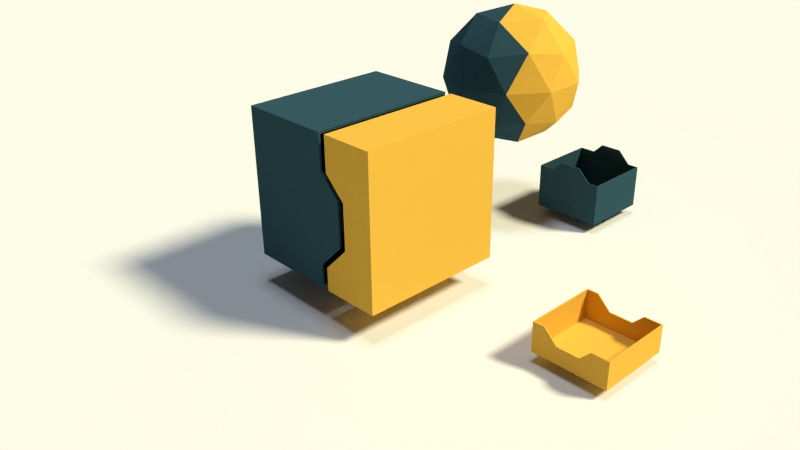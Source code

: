# Source: osgt_exporter_devel_02.blend  (saved by Blender 2.68.0; exported with 4.5.12 LTS)
import bpy
from mathutils import Matrix  # noqa: F401  (used for matrix-valued properties, if any)

bpy.ops.wm.read_factory_settings(use_empty=True)
scene = bpy.context.scene
scene.name = 'Scene'

# ---- collections
col_collection_1 = bpy.data.collections.new('Collection 1'); scene.collection.children.link(col_collection_1)
col_collection_2 = bpy.data.collections.new('Collection 2'); scene.collection.children.link(col_collection_2)
col_collection_2.hide_render = True
col_collection_2.hide_viewport = True

# ---- materials (node trees are filled in below, after node groups)
mat_metal = bpy.data.materials.new('Metal')
mat_metal.alpha_threshold = 0.0
mat_metal.use_transparent_shadow = False
mat_metal.diffuse_color = (0.03121, 0.08181, 0.1107, 1.0)
mat_metal.roughness = 0.5
mat_metal.specular_intensity = 1.0
mat_metal.line_color = (0.0, 0.0, 0.0, 1.0)
mat_wood = bpy.data.materials.new('Wood')
mat_wood.alpha_threshold = 0.0
mat_wood.use_transparent_shadow = False
mat_wood.diffuse_color = (0.8, 0.4641, 0.06617, 1.0)
mat_wood.roughness = 0.5
mat_wood.line_color = (0.0, 0.0, 0.0, 1.0)
mat_maa = bpy.data.materials.new('Maa')
mat_maa.alpha_threshold = 0.0
mat_maa.use_transparent_shadow = False
mat_maa.roughness = 0.5
mat_maa.specular_intensity = 0.0
mat_maa.line_color = (0.0, 0.0, 0.0, 1.0)

# ---- material node trees

# ---- world
world_world = bpy.data.worlds.new('World'); scene.world = world_world
world_world.color = (0.05088, 0.05088, 0.05088)
world_world.use_sun_shadow = False
world_world.sun_shadow_jitter_overblur = 0.0
world_world.cycles.sampling_method = 'MANUAL'
world_world.cycles.sample_map_resolution = 256

# ---- cameras
cam_camera = bpy.data.cameras.new('Camera')
cam_camera.clip_end = 100.0
cam_camera.lens = 35.0
cam_camera.sensor_width = 32.0
cam_camera.sensor_height = 18.0
cam_camera.ortho_scale = 7.314
cam_camera.dof.focus_distance = 0.0
cam_camera.dof.aperture_fstop = 128.0

# ---- lights
light_hemi_001 = bpy.data.lights.new('Hemi.001', 'SUN')
light_hemi_001.color = (1.0, 0.9507, 0.6585)
light_hemi_001.transmission_factor = 0.0
light_hemi_001.cutoff_distance = 20.0
light_hemi_001.angle = 0.1993
light_hemi_001.energy = 4.0
light_hemi_001.shadow_buffer_clip_start = 0.5
light_hemi_001.shadow_soft_size = 0.1
light_hemi_001.shadow_cascade_max_distance = 1000.0
light_hemi_001.cycles.use_multiple_importance_sampling = False
light_hemi = bpy.data.lights.new('Hemi', 'SUN')
light_hemi.color = (0.7596, 0.865, 1.0)
light_hemi.transmission_factor = 0.0
light_hemi.angle = 0.1993
light_hemi.energy = 1.0
light_hemi.shadow_buffer_clip_start = 0.5
light_hemi.shadow_soft_size = 0.1
light_hemi.shadow_cascade_max_distance = 1000.0
light_hemi.cycles.use_multiple_importance_sampling = False
light_lamp = bpy.data.lights.new('Lamp', 'POINT')
light_lamp.transmission_factor = 0.0
light_lamp.cutoff_distance = 30.0
light_lamp.energy = 100.0
light_lamp.shadow_buffer_clip_start = 1.001
light_lamp.shadow_soft_size = 0.1
light_lamp.shadow_maximum_resolution = 0.006
light_lamp.use_absolute_resolution = True
light_lamp.cycles.use_multiple_importance_sampling = False

# ---- meshes
me_icosphere = bpy.data.meshes.new('Icosphere')
me_icosphere.from_pydata([(0.0, 0.0, -1.0), (0.7236, -0.5257, -0.4472), (-0.2764, -0.8506, -0.4472), (-0.8944, 0.0, -0.4472), (-0.2764, 0.8506, -0.4472), (0.7236, 0.5257, -0.4472), (0.2764, -0.8506, 0.4472), (-0.7236, -0.5257, 0.4472), (-0.7236, 0.5257, 0.4472), (0.2764, 0.8506, 0.4472), (0.8944, 0.0, 0.4472), (0.0, 0.0, 1.0), (0.4253, -0.309, -0.8507), (0.2629, -0.809, -0.5257), (-0.1625, -0.5, -0.8507), (0.4253, 0.309, -0.8507), (0.8506, 0.0, -0.5257), (-0.6882, -0.5, -0.5257), (-0.5257, 0.0, -0.8507), (-0.6882, 0.5, -0.5257), (-0.1625, 0.5, -0.8507), (0.2629, 0.809, -0.5257), (0.9511, 0.309, 0.0), (0.9511, -0.309, 0.0), (0.5878, -0.809, 0.0), (0.0, -1.0, 0.0), (-0.5878, -0.809, 0.0), (-0.9511, -0.309, 0.0), (-0.9511, 0.309, 0.0), (-0.5878, 0.809, 0.0), (0.0, 1.0, 0.0), (0.5878, 0.809, 0.0), (0.6882, -0.5, 0.5257), (-0.2629, -0.809, 0.5257), (-0.8506, 0.0, 0.5257), (-0.2629, 0.809, 0.5257), (0.6882, 0.5, 0.5257), (0.5257, 0.0, 0.8507), (0.1625, -0.5, 0.8507), (-0.4253, -0.309, 0.8507), (-0.4253, 0.309, 0.8507), (0.1625, 0.5, 0.8507)], [], [(0, 12, 14), (1, 12, 16), (0, 14, 18), (0, 18, 20), (0, 20, 15), (1, 16, 23), (2, 13, 25), (3, 17, 27), (4, 19, 29), (5, 21, 31), (1, 23, 24), (2, 25, 26), (3, 27, 28), (4, 29, 30), (5, 31, 22), (6, 32, 38), (7, 33, 39), (8, 34, 40), (9, 35, 41), (10, 36, 37), (14, 13, 2), (14, 12, 13), (12, 1, 13), (16, 15, 5), (16, 12, 15), (12, 0, 15), (18, 17, 3), (18, 14, 17), (14, 2, 17), (20, 19, 4), (20, 18, 19), (18, 3, 19), (15, 21, 5), (15, 20, 21), (20, 4, 21), (23, 22, 10), (23, 16, 22), (16, 5, 22), (25, 24, 6), (25, 13, 24), (13, 1, 24), (27, 26, 7), (27, 17, 26), (17, 2, 26), (29, 28, 8), (29, 19, 28), (19, 3, 28), (31, 30, 9), (31, 21, 30), (21, 4, 30), (24, 32, 6), (24, 23, 32), (23, 10, 32), (26, 33, 7), (26, 25, 33), (25, 6, 33), (28, 34, 8), (28, 27, 34), (27, 7, 34), (30, 35, 9), (30, 29, 35), (29, 8, 35), (22, 36, 10), (22, 31, 36), (31, 9, 36), (38, 37, 11), (38, 32, 37), (32, 10, 37), (39, 38, 11), (39, 33, 38), (33, 6, 38), (40, 39, 11), (40, 34, 39), (34, 7, 39), (41, 40, 11), (41, 35, 40), (35, 8, 40), (37, 41, 11), (37, 36, 41), (36, 9, 41)])
me_icosphere.polygons.foreach_set('material_index', [0, 1, 0, 0, 1, 1, 0, 0, 0, 1, 1, 0, 0, 1, 1, 0, 0, 0, 1, 1, 0, 0, 0, 1, 1, 1, 0, 0, 0, 0, 0, 0, 1, 1, 1, 1, 1, 1, 0, 0, 0, 0, 0, 0, 0, 0, 0, 1, 1, 1, 0, 1, 1, 0, 0, 0, 0, 0, 0, 1, 1, 0, 1, 1, 1, 1, 1, 1, 0, 0, 0, 0, 0, 0, 1, 1, 0, 1, 1, 1])
_uv = me_icosphere.uv_layers.new(name='UVMap')
_uv.uv.foreach_set('vector', [0.5841, 0.4997, 0.4545, 0.49, 0.5393, 0.3873, 0.3355, 0.4998, 0.4545, 0.49, 0.3832, 0.6176, 0.5841, 0.4997, 0.5393, 0.3873, 0.6665, 0.4513, 0.5841, 0.4997, 0.6665, 0.4513, 0.6604, 0.5936, 0.5841, 0.4997, 0.6604, 0.5936, 0.5294, 0.6175, 0.4436, 0.06788, 0.5426, 0.0, 0.559, 0.1196, 0.9194, 0.166, 1.0, 0.1148, 0.999, 0.2572, 0.6709, 0.175, 0.7896, 0.161, 0.7229, 0.291, 0.1084, 0.06782, 0.2237, 0.1198, 0.09553, 0.1936, 0.8015, 0.3873, 0.9279, 0.3873, 0.8645, 0.4888, 0.4436, 0.06788, 0.559, 0.1196, 0.431, 0.1937, 0.9194, 0.166, 0.999, 0.2572, 0.8689, 0.2858, 0.3261, 0.1938, 0.3352, 0.3135, 0.2235, 0.2677, 0.1084, 0.06782, 0.09553, 0.1936, 0.0001507, 0.1196, 0.8015, 0.3873, 0.8645, 0.4888, 0.7184, 0.4835, 0.4439, 0.3195, 0.5591, 0.2675, 0.543, 0.3871, 0.2081, 0.7167, 0.08185, 0.7212, 0.1416, 0.6175, 0.3355, 0.4998, 0.2877, 0.6176, 0.2164, 0.49, 0.9149, 0.6085, 0.9955, 0.6598, 0.8661, 0.7192, 0.6665, 0.5995, 0.7851, 0.6136, 0.7201, 0.714, 0.8706, 0.05531, 1.0, 0.1148, 0.9194, 0.166, 0.5393, 0.3873, 0.4545, 0.49, 0.3931, 0.3873, 0.4545, 0.49, 0.3355, 0.4998, 0.3931, 0.3873, 0.3832, 0.6176, 0.5294, 0.6175, 0.4628, 0.7167, 0.3832, 0.6176, 0.4545, 0.49, 0.5294, 0.6175, 0.4545, 0.49, 0.5841, 0.4997, 0.5294, 0.6175, 0.7245, 0.06059, 0.7896, 0.161, 0.6709, 0.175, 0.7245, 0.06059, 0.8706, 0.05531, 0.7896, 0.161, 0.8706, 0.05531, 0.9194, 0.166, 0.7896, 0.161, 0.2075, 0.0001417, 0.2237, 0.1198, 0.1084, 0.06782, 0.2075, 0.0001417, 0.3355, 0.07421, 0.2237, 0.1198, 0.3355, 0.07421, 0.3261, 0.1938, 0.2237, 0.1198, 0.5294, 0.6175, 0.5891, 0.7212, 0.4628, 0.7167, 0.5294, 0.6175, 0.6604, 0.5936, 0.5891, 0.7212, 0.2075, 0.0001417, 0.1084, 0.06782, 0.06934, 0.0, 0.559, 0.1196, 0.6707, 0.07381, 0.6616, 0.1934, 0.559, 0.1196, 0.5426, 0.0, 0.6707, 0.07381, 0.3832, 0.6176, 0.4628, 0.7167, 0.3526, 0.7213, 0.3356, 0.2677, 0.431, 0.1937, 0.4439, 0.3195, 0.3356, 0.2677, 0.3355, 0.1198, 0.431, 0.1937, 0.3355, 0.1198, 0.4436, 0.06788, 0.431, 0.1937, 0.7229, 0.291, 0.8689, 0.2858, 0.806, 0.3873, 0.7229, 0.291, 0.7896, 0.161, 0.8689, 0.2858, 0.7896, 0.161, 0.9194, 0.166, 0.8689, 0.2858, 0.09553, 0.1936, 0.2235, 0.2677, 0.1081, 0.3194, 0.09553, 0.1936, 0.2237, 0.1198, 0.2235, 0.2677, 0.2237, 0.1198, 0.3261, 0.1938, 0.2235, 0.2677, 0.8645, 0.4888, 0.9945, 0.5174, 0.9149, 0.6085, 0.8645, 0.4888, 0.9279, 0.3873, 0.9945, 0.5174, 0.06934, 0.0, 0.1084, 0.06782, 0.0001507, 0.1196, 0.431, 0.1937, 0.5591, 0.2675, 0.4439, 0.3195, 0.431, 0.1937, 0.559, 0.1196, 0.5591, 0.2675, 0.559, 0.1196, 0.6616, 0.1934, 0.5591, 0.2675, 0.8689, 0.2858, 0.9323, 0.3872, 0.806, 0.3873, 0.8689, 0.2858, 0.999, 0.2572, 0.9323, 0.3872, 0.3356, 0.2677, 0.4439, 0.3195, 0.4048, 0.3873, 0.2235, 0.2677, 0.2071, 0.3873, 0.1081, 0.3194, 0.2235, 0.2677, 0.3352, 0.3135, 0.2071, 0.3873, 0.3183, 0.7213, 0.2081, 0.7167, 0.2877, 0.6176, 0.9945, 0.5174, 0.9955, 0.6598, 0.9149, 0.6085, 0.0001507, 0.1196, 0.09553, 0.1936, 0.0, 0.2674, 0.09553, 0.1936, 0.1081, 0.3194, 0.0, 0.2674, 0.7184, 0.4835, 0.7851, 0.6136, 0.6665, 0.5995, 0.7184, 0.4835, 0.8645, 0.4888, 0.7851, 0.6136, 0.8645, 0.4888, 0.9149, 0.6085, 0.7851, 0.6136, 0.01057, 0.5936, 0.004457, 0.4513, 0.08685, 0.4997, 0.543, 0.3871, 0.5591, 0.2675, 0.6709, 0.3131, 0.5591, 0.2675, 0.6616, 0.1934, 0.6709, 0.3131, 0.1416, 0.6175, 0.01057, 0.5936, 0.08685, 0.4997, 0.1416, 0.6175, 0.08185, 0.7212, 0.01057, 0.5936, 0.4048, 0.3873, 0.4439, 0.3195, 0.543, 0.3871, 0.2164, 0.49, 0.1416, 0.6175, 0.08685, 0.4997, 0.2164, 0.49, 0.2877, 0.6176, 0.1416, 0.6175, 0.2877, 0.6176, 0.2081, 0.7167, 0.1416, 0.6175, 0.1317, 0.3873, 0.2164, 0.49, 0.08685, 0.4997, 0.1317, 0.3873, 0.2778, 0.3873, 0.2164, 0.49, 0.2778, 0.3873, 0.3355, 0.4998, 0.2164, 0.49, 0.004457, 0.4513, 0.1317, 0.3873, 0.08685, 0.4997, 0.7201, 0.714, 0.7851, 0.6136, 0.8661, 0.7192, 0.7851, 0.6136, 0.9149, 0.6085, 0.8661, 0.7192])
_ca = me_icosphere.color_attributes.new('Col', 'BYTE_COLOR', 'CORNER')
_ca.data.foreach_set('color', [1.0, 1.0, 1.0, 1.0, 1.0, 1.0, 1.0, 1.0, 1.0, 1.0, 1.0, 1.0, 1.0, 1.0, 1.0, 1.0, 1.0, 1.0, 1.0, 1.0, 1.0, 1.0, 1.0, 1.0, 1.0, 1.0, 1.0, 1.0, 1.0, 1.0, 1.0, 1.0, 1.0, 1.0, 1.0, 1.0, 1.0, 1.0, 1.0, 1.0, 1.0, 1.0, 1.0, 1.0, 1.0, 1.0, 1.0, 1.0, 1.0, 1.0, 1.0, 1.0, 1.0, 1.0, 1.0, 1.0, 1.0, 1.0, 1.0, 1.0, 1.0, 1.0, 1.0, 1.0, 1.0, 1.0, 1.0, 1.0, 1.0, 1.0, 1.0, 1.0, 1.0, 1.0, 1.0, 1.0, 1.0, 1.0, 1.0, 1.0, 1.0, 1.0, 1.0, 1.0, 1.0, 1.0, 1.0, 1.0, 1.0, 1.0, 1.0, 1.0, 1.0, 1.0, 1.0, 1.0, 1.0, 1.0, 1.0, 1.0, 1.0, 1.0, 1.0, 1.0, 1.0, 1.0, 1.0, 1.0, 1.0, 1.0, 1.0, 1.0, 1.0, 1.0, 1.0, 1.0, 1.0, 1.0, 1.0, 1.0, 1.0, 1.0, 1.0, 1.0, 1.0, 1.0, 1.0, 1.0, 1.0, 1.0, 1.0, 1.0, 1.0, 1.0, 1.0, 1.0, 1.0, 1.0, 1.0, 1.0, 1.0, 1.0, 1.0, 1.0, 1.0, 1.0, 1.0, 1.0, 1.0, 1.0, 1.0, 1.0, 1.0, 1.0, 1.0, 1.0, 1.0, 1.0, 1.0, 1.0, 1.0, 1.0, 1.0, 1.0, 1.0, 1.0, 1.0, 1.0, 1.0, 1.0, 1.0, 1.0, 1.0, 1.0, 1.0, 1.0, 1.0, 1.0, 1.0, 1.0, 1.0, 1.0, 1.0, 1.0, 1.0, 1.0, 1.0, 1.0, 1.0, 1.0, 1.0, 1.0, 1.0, 1.0, 1.0, 1.0, 1.0, 1.0, 1.0, 1.0, 1.0, 1.0, 1.0, 1.0, 1.0, 1.0, 1.0, 1.0, 1.0, 1.0, 1.0, 1.0, 1.0, 1.0, 1.0, 1.0, 1.0, 1.0, 1.0, 1.0, 1.0, 1.0, 1.0, 1.0, 1.0, 1.0, 1.0, 1.0, 1.0, 1.0, 1.0, 1.0, 1.0, 1.0, 1.0, 1.0, 1.0, 1.0, 1.0, 1.0, 1.0, 1.0, 1.0, 1.0, 1.0, 1.0, 1.0, 1.0, 1.0, 1.0, 1.0, 1.0, 1.0, 1.0, 1.0, 1.0, 1.0, 1.0, 1.0, 1.0, 1.0, 1.0, 1.0, 1.0, 1.0, 1.0, 1.0, 1.0, 1.0, 1.0, 1.0, 1.0, 1.0, 1.0, 1.0, 1.0, 1.0, 1.0, 1.0, 1.0, 1.0, 1.0, 1.0, 1.0, 1.0, 1.0, 1.0, 1.0, 1.0, 1.0, 1.0, 1.0, 1.0, 1.0, 1.0, 1.0, 1.0, 1.0, 1.0, 1.0, 1.0, 1.0, 1.0, 1.0, 1.0, 1.0, 1.0, 1.0, 1.0, 1.0, 1.0, 1.0, 1.0, 1.0, 1.0, 1.0, 1.0, 1.0, 1.0, 1.0, 1.0, 1.0, 1.0, 1.0, 1.0, 1.0, 1.0, 1.0, 1.0, 1.0, 1.0, 1.0, 1.0, 1.0, 1.0, 1.0, 1.0, 1.0, 1.0, 1.0, 1.0, 1.0, 1.0, 1.0, 1.0, 1.0, 1.0, 1.0, 1.0, 1.0, 1.0, 1.0, 1.0, 1.0, 1.0, 1.0, 1.0, 1.0, 1.0, 1.0, 1.0, 1.0, 1.0, 1.0, 1.0, 1.0, 1.0, 1.0, 1.0, 1.0, 1.0, 1.0, 1.0, 1.0, 1.0, 1.0, 1.0, 1.0, 1.0, 1.0, 1.0, 1.0, 1.0, 1.0, 1.0, 1.0, 1.0, 1.0, 1.0, 1.0, 1.0, 1.0, 1.0, 1.0, 1.0, 1.0, 1.0, 1.0, 1.0, 1.0, 1.0, 1.0, 1.0, 1.0, 1.0, 1.0, 1.0, 1.0, 1.0, 1.0, 1.0, 1.0, 1.0, 1.0, 1.0, 1.0, 1.0, 1.0, 1.0, 1.0, 1.0, 1.0, 1.0, 1.0, 1.0, 1.0, 1.0, 1.0, 1.0, 1.0, 1.0, 1.0, 1.0, 1.0, 1.0, 1.0, 1.0, 1.0, 1.0, 1.0, 1.0, 1.0, 1.0, 1.0, 1.0, 1.0, 1.0, 1.0, 1.0, 1.0, 1.0, 1.0, 1.0, 1.0, 1.0, 1.0, 1.0, 1.0, 1.0, 1.0, 1.0, 1.0, 1.0, 1.0, 1.0, 1.0, 1.0, 1.0, 1.0, 1.0, 1.0, 1.0, 1.0, 1.0, 1.0, 1.0, 1.0, 1.0, 1.0, 1.0, 1.0, 1.0, 1.0, 1.0, 1.0, 1.0, 1.0, 1.0, 1.0, 1.0, 1.0, 1.0, 1.0, 1.0, 1.0, 1.0, 1.0, 1.0, 1.0, 1.0, 1.0, 1.0, 1.0, 1.0, 1.0, 1.0, 1.0, 1.0, 1.0, 1.0, 1.0, 1.0, 1.0, 1.0, 1.0, 1.0, 1.0, 1.0, 1.0, 1.0, 1.0, 1.0, 1.0, 1.0, 1.0, 1.0, 1.0, 1.0, 1.0, 1.0, 1.0, 1.0, 1.0, 1.0, 1.0, 1.0, 1.0, 1.0, 1.0, 1.0, 1.0, 1.0, 1.0, 1.0, 1.0, 1.0, 1.0, 1.0, 1.0, 1.0, 1.0, 1.0, 1.0, 1.0, 1.0, 1.0, 1.0, 1.0, 1.0, 1.0, 1.0, 1.0, 1.0, 1.0, 1.0, 1.0, 1.0, 1.0, 1.0, 1.0, 1.0, 1.0, 1.0, 1.0, 1.0, 1.0, 1.0, 1.0, 1.0, 1.0, 1.0, 1.0, 1.0, 1.0, 1.0, 1.0, 1.0, 1.0, 1.0, 1.0, 1.0, 1.0, 1.0, 1.0, 1.0, 1.0, 1.0, 1.0, 1.0, 1.0, 1.0, 1.0, 1.0, 1.0, 1.0, 1.0, 1.0, 1.0, 1.0, 1.0, 1.0, 1.0, 1.0, 1.0, 1.0, 1.0, 1.0, 1.0, 1.0, 1.0, 1.0, 1.0, 1.0, 1.0, 1.0, 1.0, 1.0, 1.0, 1.0, 1.0, 1.0, 1.0, 1.0, 1.0, 1.0, 1.0, 1.0, 1.0, 1.0, 1.0, 1.0, 1.0, 1.0, 1.0, 1.0, 1.0, 1.0, 1.0, 1.0, 1.0, 1.0, 1.0, 1.0, 1.0, 1.0, 1.0, 1.0, 1.0, 1.0, 1.0, 1.0, 1.0, 1.0, 1.0, 1.0, 1.0, 1.0, 1.0, 1.0, 1.0, 1.0, 1.0, 1.0, 1.0, 1.0, 1.0, 1.0, 1.0, 1.0, 1.0, 1.0, 1.0, 1.0, 1.0, 1.0, 1.0, 1.0, 1.0, 1.0, 1.0, 1.0, 1.0, 1.0, 1.0, 1.0, 1.0, 1.0, 1.0, 1.0, 1.0, 1.0, 1.0, 1.0, 1.0, 1.0, 1.0, 1.0, 1.0, 1.0, 1.0, 1.0, 1.0, 1.0, 1.0, 1.0, 1.0, 1.0, 1.0, 1.0, 1.0, 1.0, 1.0, 1.0, 1.0, 1.0, 1.0, 1.0, 1.0, 1.0, 1.0, 1.0, 1.0, 1.0, 1.0, 1.0, 1.0, 1.0, 1.0, 1.0, 1.0, 1.0, 1.0, 1.0, 1.0, 1.0, 1.0, 1.0, 1.0, 1.0, 1.0, 1.0, 1.0, 1.0, 1.0, 1.0, 1.0, 1.0, 1.0, 1.0, 1.0, 1.0, 1.0, 1.0, 1.0, 1.0, 1.0, 1.0, 1.0, 1.0, 1.0, 1.0, 1.0, 1.0, 1.0, 1.0, 1.0, 1.0, 1.0, 1.0, 1.0, 1.0, 1.0, 1.0, 1.0, 1.0, 1.0, 1.0, 1.0, 1.0, 1.0, 1.0, 1.0, 1.0, 1.0, 1.0, 1.0, 1.0, 1.0, 1.0, 1.0, 1.0, 1.0, 1.0, 1.0, 1.0, 1.0, 1.0, 1.0, 1.0, 1.0, 1.0, 1.0, 1.0, 1.0, 1.0, 1.0, 1.0, 1.0, 1.0, 1.0, 1.0, 1.0, 1.0, 1.0, 1.0, 1.0, 1.0, 1.0, 1.0, 1.0, 1.0, 1.0, 1.0, 1.0, 1.0, 1.0, 1.0, 1.0, 1.0, 1.0, 1.0, 1.0, 1.0, 1.0, 1.0, 1.0, 1.0, 1.0, 1.0, 1.0, 1.0, 1.0, 1.0, 1.0, 1.0, 1.0, 1.0, 1.0, 1.0, 1.0, 1.0, 1.0, 1.0, 1.0, 1.0, 1.0, 1.0, 1.0, 1.0, 1.0, 1.0, 1.0, 1.0, 1.0, 1.0, 1.0, 1.0, 1.0, 1.0, 1.0, 1.0, 1.0, 1.0, 1.0, 1.0, 1.0, 1.0, 1.0, 1.0, 1.0, 1.0, 1.0, 1.0, 1.0, 1.0, 1.0, 1.0, 1.0, 1.0, 1.0, 1.0, 1.0, 1.0, 1.0, 1.0, 1.0, 1.0, 1.0, 1.0, 1.0, 1.0, 1.0, 1.0, 1.0, 1.0, 1.0, 1.0, 1.0, 1.0, 1.0, 1.0, 1.0, 1.0, 1.0, 1.0, 1.0, 1.0, 1.0, 1.0, 1.0, 1.0, 1.0, 1.0, 1.0, 1.0, 1.0, 1.0, 1.0, 1.0, 1.0, 1.0, 1.0, 1.0, 1.0, 1.0, 1.0, 1.0, 1.0, 1.0, 1.0, 1.0, 1.0, 1.0, 1.0, 1.0, 1.0, 1.0, 1.0, 1.0, 1.0])
me_icosphere.materials.append(mat_metal)
me_icosphere.materials.append(mat_wood)
me_icosphere.use_remesh_preserve_volume = False
me_icosphere.use_remesh_preserve_attributes = False
me_icosphere.use_mirror_vertex_groups = False
me_icosphere.update()
me_cube_003 = bpy.data.meshes.new('Cube.003')
me_cube_003.from_pydata([(0.1919, 4.141, -1.266), (1.192, 3.141, -1.266), (1.192, 4.141, -1.266), (0.1919, 3.141, -1.266), (0.1919, 3.141, -0.6267), (1.192, 3.141, -0.6612), (1.036, 4.141, -0.6612), (0.8613, 4.141, -0.4869), (0.5607, 4.141, -0.4869), (0.4209, 4.141, -0.6267), (1.192, 4.141, -0.6612), (0.1919, 4.141, -0.6267), (0.4209, 3.141, -0.6267), (0.5607, 3.141, -0.4869), (0.8613, 3.141, -0.4869), (1.036, 3.141, -0.6612), (0.2069, 3.156, -1.251), (0.2069, 4.126, -1.251), (1.177, 4.126, -1.251), (1.177, 3.156, -1.251), (1.177, 3.156, -0.6612), (1.036, 3.156, -0.6612), (0.8613, 3.156, -0.4869), (0.5607, 3.156, -0.4869), (0.4209, 3.156, -0.6267), (0.2069, 3.156, -0.6267), (1.177, 4.126, -0.6612), (0.2069, 4.126, -0.6267), (0.4209, 4.126, -0.6267), (0.5607, 4.126, -0.4869), (0.8613, 4.126, -0.4869), (1.036, 4.126, -0.6612)], [], [(3, 0, 2, 1), (5, 15, 14, 13, 12, 4, 3, 1), (10, 2, 0, 11, 9, 8, 7, 6), (4, 11, 0, 3), (1, 2, 10, 5), (16, 19, 18, 17), (20, 19, 16, 25, 24, 23, 22, 21), (26, 31, 30, 29, 28, 27, 17, 18), (25, 16, 17, 27), (19, 20, 26, 18), (9, 28, 29, 8), (14, 22, 23, 13), (7, 30, 31, 6), (11, 27, 28, 9), (15, 21, 22, 14), (8, 29, 30, 7), (5, 20, 21, 15), (4, 25, 27, 11), (10, 26, 20, 5), (12, 24, 25, 4), (13, 23, 24, 12), (6, 31, 26, 10)])
me_cube_003.polygons.foreach_set('material_index', [1, 1, 1, 1, 1, 1, 1, 1, 1, 1, 1, 1, 1, 1, 1, 1, 1, 1, 1, 1, 1, 1])
_uv = me_cube_003.uv_layers.new(name='UVMap')
_uv.uv.foreach_set('vector', [0.01116, 0.4431, 0.216, 0.4431, 0.216, 0.2383, 0.01116, 0.2383, 0.583, 0.2383, 0.583, 0.2703, 0.6187, 0.306, 0.6187, 0.3675, 0.5901, 0.3962, 0.5901, 0.4431, 0.4592, 0.4431, 0.4592, 0.2383, 0.583, 0.01116, 0.4592, 0.01116, 0.4592, 0.216, 0.5901, 0.216, 0.5901, 0.1691, 0.6187, 0.1404, 0.6187, 0.07885, 0.583, 0.04315, 0.142, 0.4654, 0.142, 0.6702, 0.01116, 0.6702, 0.01116, 0.4654, 0.638, 0.4654, 0.638, 0.6702, 0.7617, 0.6702, 0.7617, 0.4654, 0.2383, 0.216, 0.2383, 0.0173, 0.4369, 0.0173, 0.4369, 0.216, 0.5799, 0.4654, 0.4592, 0.4654, 0.4592, 0.664, 0.587, 0.664, 0.587, 0.6202, 0.6156, 0.5916, 0.6156, 0.53, 0.5799, 0.4943, 0.359, 0.4592, 0.359, 0.4882, 0.3947, 0.5239, 0.3947, 0.5854, 0.366, 0.6141, 0.366, 0.6579, 0.2383, 0.6579, 0.2383, 0.4592, 0.7688, 0.0173, 0.641, 0.0173, 0.641, 0.216, 0.7688, 0.216, 0.641, 0.2383, 0.7617, 0.2383, 0.7617, 0.4369, 0.641, 0.4369, 0.1643, 0.6893, 0.1643, 0.6862, 0.1929, 0.6862, 0.1929, 0.6893, 0.4339, 0.5269, 0.4369, 0.5269, 0.4369, 0.5885, 0.4339, 0.5885, 0.3193, 0.975, 0.3162, 0.975, 0.3162, 0.9393, 0.3193, 0.9393, 0.4369, 0.6577, 0.4339, 0.6547, 0.4339, 0.6108, 0.4369, 0.6108, 0.4339, 0.4912, 0.4369, 0.4912, 0.4369, 0.5269, 0.4339, 0.5269, 0.216, 0.6109, 0.2129, 0.6109, 0.2129, 0.5493, 0.216, 0.5493, 0.4339, 0.4592, 0.4369, 0.4623, 0.4369, 0.4912, 0.4339, 0.4912, 0.4108, 0.9665, 0.4139, 0.9634, 0.6126, 0.9634, 0.6156, 0.9665, 0.3193, 0.9073, 0.3162, 0.9104, 0.1176, 0.9104, 0.1145, 0.9073, 0.4108, 0.9196, 0.4139, 0.9196, 0.4139, 0.9634, 0.4108, 0.9665, 0.1929, 0.7116, 0.1929, 0.7146, 0.1643, 0.7146, 0.1643, 0.7116, 0.3193, 0.9393, 0.3162, 0.9393, 0.3162, 0.9104, 0.3193, 0.9073])
_ca = me_cube_003.color_attributes.new('Col', 'BYTE_COLOR', 'CORNER')
_ca.data.foreach_set('color', [1.0, 1.0, 1.0, 1.0, 1.0, 1.0, 1.0, 1.0, 1.0, 1.0, 1.0, 1.0, 1.0, 1.0, 1.0, 1.0, 1.0, 1.0, 1.0, 1.0, 1.0, 1.0, 1.0, 1.0, 1.0, 1.0, 1.0, 1.0, 1.0, 1.0, 1.0, 1.0, 1.0, 1.0, 1.0, 1.0, 1.0, 1.0, 1.0, 1.0, 1.0, 1.0, 1.0, 1.0, 1.0, 1.0, 1.0, 1.0, 1.0, 1.0, 1.0, 1.0, 1.0, 1.0, 1.0, 1.0, 1.0, 1.0, 1.0, 1.0, 1.0, 1.0, 1.0, 1.0, 1.0, 1.0, 1.0, 1.0, 1.0, 1.0, 1.0, 1.0, 1.0, 1.0, 1.0, 1.0, 1.0, 1.0, 1.0, 1.0, 1.0, 1.0, 1.0, 1.0, 1.0, 1.0, 1.0, 1.0, 1.0, 1.0, 1.0, 1.0, 1.0, 1.0, 1.0, 1.0, 1.0, 1.0, 1.0, 1.0, 1.0, 1.0, 1.0, 1.0, 1.0, 1.0, 1.0, 1.0, 1.0, 1.0, 1.0, 1.0, 0.0, 0.0, 0.0, 1.0, 0.0, 0.0, 0.0, 1.0, 0.0, 0.0, 0.0, 1.0, 0.0, 0.0, 0.0, 1.0, 0.0, 0.0, 0.0, 1.0, 0.0, 0.0, 0.0, 1.0, 0.0, 0.0, 0.0, 1.0, 0.0, 0.0, 0.0, 1.0, 0.0, 0.0, 0.0, 1.0, 0.0, 0.0, 0.0, 1.0, 0.0, 0.0, 0.0, 1.0, 0.0, 0.0, 0.0, 1.0, 0.0, 0.0, 0.0, 1.0, 0.0, 0.0, 0.0, 1.0, 0.0, 0.0, 0.0, 1.0, 0.0, 0.0, 0.0, 1.0, 0.0, 0.0, 0.0, 1.0, 0.0, 0.0, 0.0, 1.0, 0.0, 0.0, 0.0, 1.0, 0.0, 0.0, 0.0, 1.0, 0.0, 0.0, 0.0, 1.0, 0.0, 0.0, 0.0, 1.0, 0.0, 0.0, 0.0, 1.0, 0.0, 0.0, 0.0, 1.0, 0.0, 0.0, 0.0, 1.0, 0.0, 0.0, 0.0, 1.0, 0.0, 0.0, 0.0, 1.0, 0.0, 0.0, 0.0, 1.0, 0.2542, 0.2542, 0.2542, 1.0, 0.2542, 0.2542, 0.2542, 1.0, 0.2542, 0.2542, 0.2542, 1.0, 0.2542, 0.2542, 0.2542, 1.0, 0.2542, 0.2542, 0.2542, 1.0, 0.2542, 0.2542, 0.2542, 1.0, 0.2542, 0.2542, 0.2542, 1.0, 0.2542, 0.2542, 0.2542, 1.0, 0.2542, 0.2542, 0.2542, 1.0, 0.2542, 0.2542, 0.2542, 1.0, 0.2542, 0.2542, 0.2542, 1.0, 0.2542, 0.2542, 0.2542, 1.0, 0.2542, 0.2542, 0.2542, 1.0, 0.2542, 0.2542, 0.2542, 1.0, 0.2542, 0.2542, 0.2542, 1.0, 0.2542, 0.2542, 0.2542, 1.0, 0.2542, 0.2542, 0.2542, 1.0, 0.2542, 0.2542, 0.2542, 1.0, 0.2542, 0.2542, 0.2542, 1.0, 0.2542, 0.2542, 0.2542, 1.0, 0.2542, 0.2542, 0.2542, 1.0, 0.2542, 0.2542, 0.2542, 1.0, 0.2542, 0.2542, 0.2542, 1.0, 0.2542, 0.2542, 0.2542, 1.0, 0.2542, 0.2542, 0.2542, 1.0, 0.2542, 0.2542, 0.2542, 1.0, 0.2542, 0.2542, 0.2542, 1.0, 0.2542, 0.2542, 0.2542, 1.0, 0.2542, 0.2542, 0.2542, 1.0, 0.2542, 0.2542, 0.2542, 1.0, 0.2542, 0.2542, 0.2542, 1.0, 0.2542, 0.2542, 0.2542, 1.0, 0.2542, 0.2542, 0.2542, 1.0, 0.2542, 0.2542, 0.2542, 1.0, 0.2542, 0.2542, 0.2542, 1.0, 0.2542, 0.2542, 0.2542, 1.0, 0.2542, 0.2542, 0.2542, 1.0, 0.2542, 0.2542, 0.2542, 1.0, 0.2542, 0.2542, 0.2542, 1.0, 0.2542, 0.2542, 0.2542, 1.0, 0.2542, 0.2542, 0.2542, 1.0, 0.2542, 0.2542, 0.2542, 1.0, 0.2542, 0.2542, 0.2542, 1.0, 0.2542, 0.2542, 0.2542, 1.0, 0.2542, 0.2542, 0.2542, 1.0, 0.2542, 0.2542, 0.2542, 1.0, 0.2542, 0.2542, 0.2542, 1.0, 0.2542, 0.2542, 0.2542, 1.0])
me_cube_003.materials.append(mat_wood)
me_cube_003.materials.append(mat_metal)
me_cube_003.use_remesh_preserve_volume = False
me_cube_003.use_remesh_preserve_attributes = False
me_cube_003.use_mirror_vertex_groups = False
me_cube_003.use_paint_bone_selection = False
me_cube_003.use_paint_mask = True
me_cube_003.update()
me_cube_002 = bpy.data.meshes.new('Cube.002')
me_cube_002.from_pydata([(1.1, -1.0, -1.0), (1.1, 1.0, 1.0), (1.1, -1.0, 1.0), (1.1, 1.0, -1.0), (0.3777, -1.0, 1.0), (0.3088, -1.0, -1.0), (0.3088, 1.0, -0.6876), (0.6573, 1.0, -0.339), (0.6573, 1.0, 0.2624), (0.3777, 1.0, 0.542), (0.3088, 1.0, -1.0), (0.3777, 1.0, 1.0), (0.3777, -1.0, 0.542), (0.6573, -1.0, 0.2624), (0.6573, -1.0, -0.339), (0.3088, -1.0, -0.6876), (1.07, -0.97, -0.97), (1.07, 0.97, -0.97), (1.07, 0.97, 0.97), (1.07, -0.97, 0.97), (0.3777, 0.97, 0.97), (0.3777, -0.97, 0.97), (0.3088, 0.97, -0.97), (0.3088, 0.97, -0.6876), (0.6573, 0.97, -0.339), (0.6573, 0.97, 0.2624), (0.3777, 0.97, 0.542), (0.3777, -0.97, 0.542), (0.6573, -0.97, 0.2624), (0.6573, -0.97, -0.339), (0.3088, -0.97, -0.6876), (0.3088, -0.97, -0.97)], [], [(0, 3, 1, 2), (2, 1, 11, 4), (3, 10, 6, 7, 8, 9, 11, 1), (0, 2, 4, 12, 13, 14, 15, 5), (5, 10, 3, 0), (16, 19, 18, 17), (19, 21, 20, 18), (17, 18, 20, 26, 25, 24, 23, 22), (16, 31, 30, 29, 28, 27, 21, 19), (31, 16, 17, 22), (15, 30, 31, 5), (7, 24, 25, 8), (9, 26, 20, 11), (4, 21, 27, 12), (12, 27, 28, 13), (11, 20, 21, 4), (5, 31, 22, 10), (13, 28, 29, 14), (10, 22, 23, 6), (14, 29, 30, 15), (6, 23, 24, 7), (8, 25, 26, 9)])
_uv = me_cube_002.uv_layers.new(name='UVMap')
_uv.uv.foreach_set('vector', [0.01116, 0.01116, 0.216, 0.01116, 0.216, 0.216, 0.01116, 0.216, 0.7119, 0.6925, 0.7119, 0.8973, 0.638, 0.8973, 0.638, 0.6925, 0.3193, 0.6802, 0.2383, 0.6802, 0.2383, 0.7122, 0.274, 0.7479, 0.274, 0.8095, 0.2453, 0.8381, 0.2453, 0.885, 0.3193, 0.885, 0.8721, 0.0173, 0.8721, 0.2221, 0.7982, 0.2221, 0.7982, 0.1752, 0.8268, 0.1466, 0.8268, 0.08499, 0.7911, 0.0493, 0.7911, 0.0173, 0.784, 0.4592, 0.784, 0.664, 0.8651, 0.664, 0.8651, 0.4592, 0.2383, 0.2383, 0.2383, 0.4369, 0.4369, 0.4369, 0.4369, 0.2383, 0.08205, 0.6925, 0.01116, 0.6925, 0.01116, 0.8912, 0.08205, 0.8912, 0.5372, 0.6864, 0.5372, 0.885, 0.4663, 0.885, 0.4663, 0.8412, 0.4949, 0.8125, 0.4949, 0.751, 0.4592, 0.7153, 0.4592, 0.6864, 0.862, 0.6864, 0.784, 0.6864, 0.784, 0.7153, 0.8197, 0.751, 0.8197, 0.8125, 0.7911, 0.8412, 0.7911, 0.885, 0.862, 0.885, 0.3416, 0.6802, 0.4196, 0.6802, 0.4196, 0.8789, 0.3416, 0.8789, 0.638, 0.9516, 0.641, 0.9516, 0.641, 0.9227, 0.638, 0.9196, 0.1674, 0.5331, 0.1643, 0.5331, 0.1643, 0.5947, 0.1674, 0.5947, 0.9888, 0.39, 0.9858, 0.39, 0.9858, 0.4339, 0.9888, 0.4369, 0.1643, 0.6639, 0.1674, 0.6608, 0.1674, 0.617, 0.1643, 0.617, 0.1044, 0.6925, 0.1044, 0.6956, 0.133, 0.6956, 0.133, 0.6925, 0.9888, 0.4369, 0.9858, 0.4339, 0.7871, 0.4339, 0.784, 0.4369, 0.638, 0.9196, 0.641, 0.9227, 0.8397, 0.9227, 0.8427, 0.9196, 0.2129, 0.527, 0.216, 0.527, 0.216, 0.4654, 0.2129, 0.4654, 0.1674, 0.4654, 0.1643, 0.4685, 0.1643, 0.4974, 0.1674, 0.4974, 0.638, 0.9873, 0.641, 0.9873, 0.641, 0.9516, 0.638, 0.9516, 0.1674, 0.4974, 0.1643, 0.4974, 0.1643, 0.5331, 0.1674, 0.5331, 0.5881, 0.6894, 0.5881, 0.6864, 0.5595, 0.6864, 0.5595, 0.6894])
_ca = me_cube_002.color_attributes.new('Col', 'BYTE_COLOR', 'CORNER')
_ca.data.foreach_set('color', [1.0, 1.0, 1.0, 1.0, 1.0, 1.0, 1.0, 1.0, 1.0, 1.0, 1.0, 1.0, 1.0, 1.0, 1.0, 1.0, 1.0, 1.0, 1.0, 1.0, 1.0, 1.0, 1.0, 1.0, 1.0, 1.0, 1.0, 1.0, 1.0, 1.0, 1.0, 1.0, 1.0, 1.0, 1.0, 1.0, 1.0, 1.0, 1.0, 1.0, 1.0, 1.0, 1.0, 1.0, 1.0, 1.0, 1.0, 1.0, 1.0, 1.0, 1.0, 1.0, 1.0, 1.0, 1.0, 1.0, 1.0, 1.0, 1.0, 1.0, 1.0, 1.0, 1.0, 1.0, 1.0, 1.0, 1.0, 1.0, 1.0, 1.0, 1.0, 1.0, 1.0, 1.0, 1.0, 1.0, 1.0, 1.0, 1.0, 1.0, 1.0, 1.0, 1.0, 1.0, 1.0, 1.0, 1.0, 1.0, 1.0, 1.0, 1.0, 1.0, 1.0, 1.0, 1.0, 1.0, 1.0, 1.0, 1.0, 1.0, 1.0, 1.0, 1.0, 1.0, 1.0, 1.0, 1.0, 1.0, 1.0, 1.0, 1.0, 1.0, 0.0, 0.0, 0.0, 1.0, 0.0, 0.0, 0.0, 1.0, 0.0, 0.0, 0.0, 1.0, 0.0, 0.0, 0.0, 1.0, 0.0, 0.0, 0.0, 1.0, 0.0, 0.0, 0.0, 1.0, 0.0, 0.0, 0.0, 1.0, 0.0, 0.0, 0.0, 1.0, 0.0, 0.0, 0.0, 1.0, 0.0, 0.0, 0.0, 1.0, 0.0, 0.0, 0.0, 1.0, 0.0, 0.0, 0.0, 1.0, 0.0, 0.0, 0.0, 1.0, 0.0, 0.0, 0.0, 1.0, 0.0, 0.0, 0.0, 1.0, 0.0, 0.0, 0.0, 1.0, 0.0, 0.0, 0.0, 1.0, 0.0, 0.0, 0.0, 1.0, 0.0, 0.0, 0.0, 1.0, 0.0, 0.0, 0.0, 1.0, 0.0, 0.0, 0.0, 1.0, 0.0, 0.0, 0.0, 1.0, 0.0, 0.0, 0.0, 1.0, 0.0, 0.0, 0.0, 1.0, 0.0, 0.0, 0.0, 1.0, 0.0, 0.0, 0.0, 1.0, 0.0, 0.0, 0.0, 1.0, 0.0, 0.0, 0.0, 1.0, 0.2542, 0.2542, 0.2542, 1.0, 0.2542, 0.2542, 0.2542, 1.0, 0.2542, 0.2542, 0.2542, 1.0, 0.2542, 0.2542, 0.2542, 1.0, 0.2542, 0.2542, 0.2542, 1.0, 0.2542, 0.2542, 0.2542, 1.0, 0.2542, 0.2542, 0.2542, 1.0, 0.2542, 0.2542, 0.2542, 1.0, 0.2542, 0.2542, 0.2542, 1.0, 0.2542, 0.2542, 0.2542, 1.0, 0.2542, 0.2542, 0.2542, 1.0, 0.2542, 0.2542, 0.2542, 1.0, 0.2542, 0.2542, 0.2542, 1.0, 0.2542, 0.2542, 0.2542, 1.0, 0.2542, 0.2542, 0.2542, 1.0, 0.2542, 0.2542, 0.2542, 1.0, 0.2542, 0.2542, 0.2542, 1.0, 0.2542, 0.2542, 0.2542, 1.0, 0.2542, 0.2542, 0.2542, 1.0, 0.2542, 0.2542, 0.2542, 1.0, 0.2542, 0.2542, 0.2542, 1.0, 0.2542, 0.2542, 0.2542, 1.0, 0.2542, 0.2542, 0.2542, 1.0, 0.2542, 0.2542, 0.2542, 1.0, 0.2542, 0.2542, 0.2542, 1.0, 0.2542, 0.2542, 0.2542, 1.0, 0.2542, 0.2542, 0.2542, 1.0, 0.2542, 0.2542, 0.2542, 1.0, 0.2542, 0.2542, 0.2542, 1.0, 0.2542, 0.2542, 0.2542, 1.0, 0.2542, 0.2542, 0.2542, 1.0, 0.2542, 0.2542, 0.2542, 1.0, 0.2542, 0.2542, 0.2542, 1.0, 0.2542, 0.2542, 0.2542, 1.0, 0.2542, 0.2542, 0.2542, 1.0, 0.2542, 0.2542, 0.2542, 1.0, 0.2542, 0.2542, 0.2542, 1.0, 0.2542, 0.2542, 0.2542, 1.0, 0.2542, 0.2542, 0.2542, 1.0, 0.2542, 0.2542, 0.2542, 1.0, 0.2542, 0.2542, 0.2542, 1.0, 0.2542, 0.2542, 0.2542, 1.0, 0.2542, 0.2542, 0.2542, 1.0, 0.2542, 0.2542, 0.2542, 1.0, 0.2542, 0.2542, 0.2542, 1.0, 0.2542, 0.2542, 0.2542, 1.0, 0.2542, 0.2542, 0.2542, 1.0, 0.2542, 0.2542, 0.2542, 1.0])
me_cube_002.materials.append(mat_wood)
me_cube_002.materials.append(mat_metal)
me_cube_002.use_remesh_preserve_volume = False
me_cube_002.use_remesh_preserve_attributes = False
me_cube_002.use_mirror_vertex_groups = False
me_cube_002.use_paint_bone_selection = False
me_cube_002.use_paint_mask = True
me_cube_002.update()
me_cube_001 = bpy.data.meshes.new('Cube.001')
me_cube_001.from_pydata([(-1.0, 1.0, 1.0), (-1.0, -1.0, -1.0), (-1.0, 1.0, -1.0), (-1.0, -1.0, 1.0), (0.2777, -1.0, 1.0), (0.2088, -1.0, -1.0), (0.2088, 1.0, -0.6876), (0.5573, 1.0, -0.339), (0.5573, 1.0, 0.2624), (0.2777, 1.0, 0.542), (0.2088, 1.0, -1.0), (0.2777, 1.0, 1.0), (0.2777, -1.0, 0.542), (0.5573, -1.0, 0.2624), (0.5573, -1.0, -0.339), (0.2088, -1.0, -0.6876), (-0.97, -0.97, 0.97), (-0.97, 0.97, 0.97), (-0.97, 0.97, -0.97), (-0.97, -0.97, -0.97), (0.2088, -0.97, -0.97), (0.2088, -0.97, -0.6876), (0.5573, -0.97, -0.339), (0.5573, -0.97, 0.2624), (0.2777, -0.97, 0.542), (0.2777, -0.97, 0.97), (0.2088, 0.97, -0.97), (0.2777, 0.97, 0.97), (0.2777, 0.97, 0.542), (0.5573, 0.97, 0.2624), (0.5573, 0.97, -0.339), (0.2088, 0.97, -0.6876)], [], [(3, 0, 2, 1), (5, 15, 14, 13, 12, 4, 3, 1), (10, 2, 0, 11, 9, 8, 7, 6), (4, 11, 0, 3), (1, 2, 10, 5), (16, 19, 18, 17), (20, 19, 16, 25, 24, 23, 22, 21), (26, 31, 30, 29, 28, 27, 17, 18), (25, 16, 17, 27), (19, 20, 26, 18), (9, 28, 29, 8), (14, 22, 23, 13), (7, 30, 31, 6), (11, 27, 28, 9), (15, 21, 22, 14), (8, 29, 30, 7), (5, 20, 21, 15), (4, 25, 27, 11), (10, 26, 20, 5), (12, 24, 25, 4), (13, 23, 24, 12), (6, 31, 26, 10)])
me_cube_001.polygons.foreach_set('material_index', [1, 1, 1, 1, 1, 1, 1, 1, 1, 1, 1, 1, 1, 1, 1, 1, 1, 1, 1, 1, 1, 1])
_uv = me_cube_001.uv_layers.new(name='UVMap')
_uv.uv.foreach_set('vector', [0.01116, 0.4431, 0.216, 0.4431, 0.216, 0.2383, 0.01116, 0.2383, 0.583, 0.2383, 0.583, 0.2703, 0.6187, 0.306, 0.6187, 0.3675, 0.5901, 0.3962, 0.5901, 0.4431, 0.4592, 0.4431, 0.4592, 0.2383, 0.583, 0.01116, 0.4592, 0.01116, 0.4592, 0.216, 0.5901, 0.216, 0.5901, 0.1691, 0.6187, 0.1404, 0.6187, 0.07885, 0.583, 0.04315, 0.142, 0.4654, 0.142, 0.6702, 0.01116, 0.6702, 0.01116, 0.4654, 0.638, 0.4654, 0.638, 0.6702, 0.7617, 0.6702, 0.7617, 0.4654, 0.2383, 0.216, 0.2383, 0.0173, 0.4369, 0.0173, 0.4369, 0.216, 0.5799, 0.4654, 0.4592, 0.4654, 0.4592, 0.664, 0.587, 0.664, 0.587, 0.6202, 0.6156, 0.5916, 0.6156, 0.53, 0.5799, 0.4943, 0.359, 0.4592, 0.359, 0.4882, 0.3947, 0.5239, 0.3947, 0.5854, 0.366, 0.6141, 0.366, 0.6579, 0.2383, 0.6579, 0.2383, 0.4592, 0.7688, 0.0173, 0.641, 0.0173, 0.641, 0.216, 0.7688, 0.216, 0.641, 0.2383, 0.7617, 0.2383, 0.7617, 0.4369, 0.641, 0.4369, 0.1643, 0.6893, 0.1643, 0.6862, 0.1929, 0.6862, 0.1929, 0.6893, 0.4339, 0.5269, 0.4369, 0.5269, 0.4369, 0.5885, 0.4339, 0.5885, 0.3193, 0.975, 0.3162, 0.975, 0.3162, 0.9393, 0.3193, 0.9393, 0.4369, 0.6577, 0.4339, 0.6547, 0.4339, 0.6108, 0.4369, 0.6108, 0.4339, 0.4912, 0.4369, 0.4912, 0.4369, 0.5269, 0.4339, 0.5269, 0.216, 0.6109, 0.2129, 0.6109, 0.2129, 0.5493, 0.216, 0.5493, 0.4339, 0.4592, 0.4369, 0.4623, 0.4369, 0.4912, 0.4339, 0.4912, 0.4108, 0.9665, 0.4139, 0.9634, 0.6126, 0.9634, 0.6156, 0.9665, 0.3193, 0.9073, 0.3162, 0.9104, 0.1176, 0.9104, 0.1145, 0.9073, 0.4108, 0.9196, 0.4139, 0.9196, 0.4139, 0.9634, 0.4108, 0.9665, 0.1929, 0.7116, 0.1929, 0.7146, 0.1643, 0.7146, 0.1643, 0.7116, 0.3193, 0.9393, 0.3162, 0.9393, 0.3162, 0.9104, 0.3193, 0.9073])
_ca = me_cube_001.color_attributes.new('Col', 'BYTE_COLOR', 'CORNER')
_ca.data.foreach_set('color', [1.0, 1.0, 1.0, 1.0, 1.0, 1.0, 1.0, 1.0, 1.0, 1.0, 1.0, 1.0, 1.0, 1.0, 1.0, 1.0, 1.0, 1.0, 1.0, 1.0, 1.0, 1.0, 1.0, 1.0, 1.0, 1.0, 1.0, 1.0, 1.0, 1.0, 1.0, 1.0, 1.0, 1.0, 1.0, 1.0, 1.0, 1.0, 1.0, 1.0, 1.0, 1.0, 1.0, 1.0, 1.0, 1.0, 1.0, 1.0, 1.0, 1.0, 1.0, 1.0, 1.0, 1.0, 1.0, 1.0, 1.0, 1.0, 1.0, 1.0, 1.0, 1.0, 1.0, 1.0, 1.0, 1.0, 1.0, 1.0, 1.0, 1.0, 1.0, 1.0, 1.0, 1.0, 1.0, 1.0, 1.0, 1.0, 1.0, 1.0, 1.0, 1.0, 1.0, 1.0, 1.0, 1.0, 1.0, 1.0, 1.0, 1.0, 1.0, 1.0, 1.0, 1.0, 1.0, 1.0, 1.0, 1.0, 1.0, 1.0, 1.0, 1.0, 1.0, 1.0, 1.0, 1.0, 1.0, 1.0, 1.0, 1.0, 1.0, 1.0, 0.0, 0.0, 0.0, 1.0, 0.0, 0.0, 0.0, 1.0, 0.0, 0.0, 0.0, 1.0, 0.0, 0.0, 0.0, 1.0, 0.0, 0.0, 0.0, 1.0, 0.0, 0.0, 0.0, 1.0, 0.0, 0.0, 0.0, 1.0, 0.0, 0.0, 0.0, 1.0, 0.0, 0.0, 0.0, 1.0, 0.0, 0.0, 0.0, 1.0, 0.0, 0.0, 0.0, 1.0, 0.0, 0.0, 0.0, 1.0, 0.0, 0.0, 0.0, 1.0, 0.0, 0.0, 0.0, 1.0, 0.0, 0.0, 0.0, 1.0, 0.0, 0.0, 0.0, 1.0, 0.0, 0.0, 0.0, 1.0, 0.0, 0.0, 0.0, 1.0, 0.0, 0.0, 0.0, 1.0, 0.0, 0.0, 0.0, 1.0, 0.0, 0.0, 0.0, 1.0, 0.0, 0.0, 0.0, 1.0, 0.0, 0.0, 0.0, 1.0, 0.0, 0.0, 0.0, 1.0, 0.0, 0.0, 0.0, 1.0, 0.0, 0.0, 0.0, 1.0, 0.0, 0.0, 0.0, 1.0, 0.0, 0.0, 0.0, 1.0, 0.2542, 0.2542, 0.2542, 1.0, 0.2542, 0.2542, 0.2542, 1.0, 0.2542, 0.2542, 0.2542, 1.0, 0.2542, 0.2542, 0.2542, 1.0, 0.2542, 0.2542, 0.2542, 1.0, 0.2542, 0.2542, 0.2542, 1.0, 0.2542, 0.2542, 0.2542, 1.0, 0.2542, 0.2542, 0.2542, 1.0, 0.2542, 0.2542, 0.2542, 1.0, 0.2542, 0.2542, 0.2542, 1.0, 0.2542, 0.2542, 0.2542, 1.0, 0.2542, 0.2542, 0.2542, 1.0, 0.2542, 0.2542, 0.2542, 1.0, 0.2542, 0.2542, 0.2542, 1.0, 0.2542, 0.2542, 0.2542, 1.0, 0.2542, 0.2542, 0.2542, 1.0, 0.2542, 0.2542, 0.2542, 1.0, 0.2542, 0.2542, 0.2542, 1.0, 0.2542, 0.2542, 0.2542, 1.0, 0.2542, 0.2542, 0.2542, 1.0, 0.2542, 0.2542, 0.2542, 1.0, 0.2542, 0.2542, 0.2542, 1.0, 0.2542, 0.2542, 0.2542, 1.0, 0.2542, 0.2542, 0.2542, 1.0, 0.2542, 0.2542, 0.2542, 1.0, 0.2542, 0.2542, 0.2542, 1.0, 0.2542, 0.2542, 0.2542, 1.0, 0.2542, 0.2542, 0.2542, 1.0, 0.2542, 0.2542, 0.2542, 1.0, 0.2542, 0.2542, 0.2542, 1.0, 0.2542, 0.2542, 0.2542, 1.0, 0.2542, 0.2542, 0.2542, 1.0, 0.2542, 0.2542, 0.2542, 1.0, 0.2542, 0.2542, 0.2542, 1.0, 0.2542, 0.2542, 0.2542, 1.0, 0.2542, 0.2542, 0.2542, 1.0, 0.2542, 0.2542, 0.2542, 1.0, 0.2542, 0.2542, 0.2542, 1.0, 0.2542, 0.2542, 0.2542, 1.0, 0.2542, 0.2542, 0.2542, 1.0, 0.2542, 0.2542, 0.2542, 1.0, 0.2542, 0.2542, 0.2542, 1.0, 0.2542, 0.2542, 0.2542, 1.0, 0.2542, 0.2542, 0.2542, 1.0, 0.2542, 0.2542, 0.2542, 1.0, 0.2542, 0.2542, 0.2542, 1.0, 0.2542, 0.2542, 0.2542, 1.0, 0.2542, 0.2542, 0.2542, 1.0])
me_cube_001.materials.append(mat_wood)
me_cube_001.materials.append(mat_metal)
me_cube_001.use_remesh_preserve_volume = False
me_cube_001.use_remesh_preserve_attributes = False
me_cube_001.use_mirror_vertex_groups = False
me_cube_001.use_paint_bone_selection = False
me_cube_001.use_paint_mask = True
me_cube_001.update()
me_plane = bpy.data.meshes.new('Plane')
me_plane.from_pydata([(32.0, -32.0, -0.3), (-32.0, -32.0, -0.3), (32.0, 32.0, -0.3), (-32.0, 32.0, -0.3)], [], [(1, 0, 2, 3)])
_uv = me_plane.uv_layers.new(name='UVMap')
_uv.uv.foreach_set('vector', [-3.5, -3.5, 4.5, -3.5, 4.5, 4.5, -3.5, 4.5])
me_plane.materials.append(mat_maa)
me_plane.use_remesh_preserve_volume = False
me_plane.use_remesh_preserve_attributes = False
me_plane.use_mirror_vertex_groups = False
me_plane.update()
me_cube = bpy.data.meshes.new('Cube')
me_cube.from_pydata([(2.554, 0.05499, -1.266), (3.554, 1.055, -1.266), (3.554, 0.05499, -1.266), (2.554, 1.055, -1.266), (3.554, 0.05499, -0.9044), (2.554, 0.05499, -0.8699), (2.71, 1.055, -0.8699), (2.885, 1.055, -1.044), (3.185, 1.055, -1.044), (3.325, 1.055, -0.9044), (2.554, 1.055, -0.8699), (3.554, 1.055, -0.9044), (3.325, 0.05499, -0.9044), (3.185, 0.05499, -1.044), (2.885, 0.05499, -1.044), (2.71, 0.05499, -0.8699), (2.569, 0.06999, -1.251), (2.569, 1.04, -1.251), (3.539, 1.04, -1.251), (3.539, 0.06999, -1.251), (3.539, 1.04, -0.9044), (3.539, 0.06999, -0.9044), (2.569, 1.04, -0.8699), (2.71, 1.04, -0.8699), (2.885, 1.04, -1.044), (3.185, 1.04, -1.044), (3.325, 1.04, -0.9044), (3.325, 0.06999, -0.9044), (3.185, 0.06999, -1.044), (2.885, 0.06999, -1.044), (2.71, 0.06999, -0.8699), (2.569, 0.06999, -0.8699)], [], [(0, 3, 1, 2), (2, 1, 11, 4), (3, 10, 6, 7, 8, 9, 11, 1), (0, 2, 4, 12, 13, 14, 15, 5), (5, 10, 3, 0), (16, 19, 18, 17), (19, 21, 20, 18), (17, 18, 20, 26, 25, 24, 23, 22), (16, 31, 30, 29, 28, 27, 21, 19), (31, 16, 17, 22), (15, 30, 31, 5), (7, 24, 25, 8), (9, 26, 20, 11), (4, 21, 27, 12), (12, 27, 28, 13), (11, 20, 21, 4), (5, 31, 22, 10), (13, 28, 29, 14), (10, 22, 23, 6), (14, 29, 30, 15), (6, 23, 24, 7), (8, 25, 26, 9)])
_uv = me_cube.uv_layers.new(name='UVMap')
_uv.uv.foreach_set('vector', [0.01116, 0.01116, 0.216, 0.01116, 0.216, 0.216, 0.01116, 0.216, 0.7119, 0.6925, 0.7119, 0.8973, 0.638, 0.8973, 0.638, 0.6925, 0.3193, 0.6802, 0.2383, 0.6802, 0.2383, 0.7122, 0.274, 0.7479, 0.274, 0.8095, 0.2453, 0.8381, 0.2453, 0.885, 0.3193, 0.885, 0.8721, 0.0173, 0.8721, 0.2221, 0.7982, 0.2221, 0.7982, 0.1752, 0.8268, 0.1466, 0.8268, 0.08499, 0.7911, 0.0493, 0.7911, 0.0173, 0.784, 0.4592, 0.784, 0.664, 0.8651, 0.664, 0.8651, 0.4592, 0.2383, 0.2383, 0.2383, 0.4369, 0.4369, 0.4369, 0.4369, 0.2383, 0.08205, 0.6925, 0.01116, 0.6925, 0.01116, 0.8912, 0.08205, 0.8912, 0.5372, 0.6864, 0.5372, 0.885, 0.4663, 0.885, 0.4663, 0.8412, 0.4949, 0.8125, 0.4949, 0.751, 0.4592, 0.7153, 0.4592, 0.6864, 0.862, 0.6864, 0.784, 0.6864, 0.784, 0.7153, 0.8197, 0.751, 0.8197, 0.8125, 0.7911, 0.8412, 0.7911, 0.885, 0.862, 0.885, 0.3416, 0.6802, 0.4196, 0.6802, 0.4196, 0.8789, 0.3416, 0.8789, 0.638, 0.9516, 0.641, 0.9516, 0.641, 0.9227, 0.638, 0.9196, 0.1674, 0.5331, 0.1643, 0.5331, 0.1643, 0.5947, 0.1674, 0.5947, 0.9888, 0.39, 0.9858, 0.39, 0.9858, 0.4339, 0.9888, 0.4369, 0.1643, 0.6639, 0.1674, 0.6608, 0.1674, 0.617, 0.1643, 0.617, 0.1044, 0.6925, 0.1044, 0.6956, 0.133, 0.6956, 0.133, 0.6925, 0.9888, 0.4369, 0.9858, 0.4339, 0.7871, 0.4339, 0.784, 0.4369, 0.638, 0.9196, 0.641, 0.9227, 0.8397, 0.9227, 0.8427, 0.9196, 0.2129, 0.527, 0.216, 0.527, 0.216, 0.4654, 0.2129, 0.4654, 0.1674, 0.4654, 0.1643, 0.4685, 0.1643, 0.4974, 0.1674, 0.4974, 0.638, 0.9873, 0.641, 0.9873, 0.641, 0.9516, 0.638, 0.9516, 0.1674, 0.4974, 0.1643, 0.4974, 0.1643, 0.5331, 0.1674, 0.5331, 0.5881, 0.6894, 0.5881, 0.6864, 0.5595, 0.6864, 0.5595, 0.6894])
_ca = me_cube.color_attributes.new('Col', 'BYTE_COLOR', 'CORNER')
_ca.data.foreach_set('color', [1.0, 1.0, 1.0, 1.0, 1.0, 1.0, 1.0, 1.0, 1.0, 1.0, 1.0, 1.0, 1.0, 1.0, 1.0, 1.0, 1.0, 1.0, 1.0, 1.0, 1.0, 1.0, 1.0, 1.0, 1.0, 1.0, 1.0, 1.0, 1.0, 1.0, 1.0, 1.0, 1.0, 1.0, 1.0, 1.0, 1.0, 1.0, 1.0, 1.0, 1.0, 1.0, 1.0, 1.0, 1.0, 1.0, 1.0, 1.0, 1.0, 1.0, 1.0, 1.0, 1.0, 1.0, 1.0, 1.0, 1.0, 1.0, 1.0, 1.0, 1.0, 1.0, 1.0, 1.0, 1.0, 1.0, 1.0, 1.0, 1.0, 1.0, 1.0, 1.0, 1.0, 1.0, 1.0, 1.0, 1.0, 1.0, 1.0, 1.0, 1.0, 1.0, 1.0, 1.0, 1.0, 1.0, 1.0, 1.0, 1.0, 1.0, 1.0, 1.0, 1.0, 1.0, 1.0, 1.0, 1.0, 1.0, 1.0, 1.0, 1.0, 1.0, 1.0, 1.0, 1.0, 1.0, 1.0, 1.0, 1.0, 1.0, 1.0, 1.0, 0.0, 0.0, 0.0, 1.0, 0.0, 0.0, 0.0, 1.0, 0.0, 0.0, 0.0, 1.0, 0.0, 0.0, 0.0, 1.0, 0.0, 0.0, 0.0, 1.0, 0.0, 0.0, 0.0, 1.0, 0.0, 0.0, 0.0, 1.0, 0.0, 0.0, 0.0, 1.0, 0.0, 0.0, 0.0, 1.0, 0.0, 0.0, 0.0, 1.0, 0.0, 0.0, 0.0, 1.0, 0.0, 0.0, 0.0, 1.0, 0.0, 0.0, 0.0, 1.0, 0.0, 0.0, 0.0, 1.0, 0.0, 0.0, 0.0, 1.0, 0.0, 0.0, 0.0, 1.0, 0.0, 0.0, 0.0, 1.0, 0.0, 0.0, 0.0, 1.0, 0.0, 0.0, 0.0, 1.0, 0.0, 0.0, 0.0, 1.0, 0.0, 0.0, 0.0, 1.0, 0.0, 0.0, 0.0, 1.0, 0.0, 0.0, 0.0, 1.0, 0.0, 0.0, 0.0, 1.0, 0.0, 0.0, 0.0, 1.0, 0.0, 0.0, 0.0, 1.0, 0.0, 0.0, 0.0, 1.0, 0.0, 0.0, 0.0, 1.0, 0.2542, 0.2542, 0.2542, 1.0, 0.2542, 0.2542, 0.2542, 1.0, 0.2542, 0.2542, 0.2542, 1.0, 0.2542, 0.2542, 0.2542, 1.0, 0.2542, 0.2542, 0.2542, 1.0, 0.2542, 0.2542, 0.2542, 1.0, 0.2542, 0.2542, 0.2542, 1.0, 0.2542, 0.2542, 0.2542, 1.0, 0.2542, 0.2542, 0.2542, 1.0, 0.2542, 0.2542, 0.2542, 1.0, 0.2542, 0.2542, 0.2542, 1.0, 0.2542, 0.2542, 0.2542, 1.0, 0.2542, 0.2542, 0.2542, 1.0, 0.2542, 0.2542, 0.2542, 1.0, 0.2542, 0.2542, 0.2542, 1.0, 0.2542, 0.2542, 0.2542, 1.0, 0.2542, 0.2542, 0.2542, 1.0, 0.2542, 0.2542, 0.2542, 1.0, 0.2542, 0.2542, 0.2542, 1.0, 0.2542, 0.2542, 0.2542, 1.0, 0.2542, 0.2542, 0.2542, 1.0, 0.2542, 0.2542, 0.2542, 1.0, 0.2542, 0.2542, 0.2542, 1.0, 0.2542, 0.2542, 0.2542, 1.0, 0.2542, 0.2542, 0.2542, 1.0, 0.2542, 0.2542, 0.2542, 1.0, 0.2542, 0.2542, 0.2542, 1.0, 0.2542, 0.2542, 0.2542, 1.0, 0.2542, 0.2542, 0.2542, 1.0, 0.2542, 0.2542, 0.2542, 1.0, 0.2542, 0.2542, 0.2542, 1.0, 0.2542, 0.2542, 0.2542, 1.0, 0.2542, 0.2542, 0.2542, 1.0, 0.2542, 0.2542, 0.2542, 1.0, 0.2542, 0.2542, 0.2542, 1.0, 0.2542, 0.2542, 0.2542, 1.0, 0.2542, 0.2542, 0.2542, 1.0, 0.2542, 0.2542, 0.2542, 1.0, 0.2542, 0.2542, 0.2542, 1.0, 0.2542, 0.2542, 0.2542, 1.0, 0.2542, 0.2542, 0.2542, 1.0, 0.2542, 0.2542, 0.2542, 1.0, 0.2542, 0.2542, 0.2542, 1.0, 0.2542, 0.2542, 0.2542, 1.0, 0.2542, 0.2542, 0.2542, 1.0, 0.2542, 0.2542, 0.2542, 1.0, 0.2542, 0.2542, 0.2542, 1.0, 0.2542, 0.2542, 0.2542, 1.0])
me_cube.materials.append(mat_wood)
me_cube.materials.append(mat_metal)
me_cube.use_remesh_preserve_volume = False
me_cube.use_remesh_preserve_attributes = False
me_cube.use_mirror_vertex_groups = False
me_cube.use_paint_bone_selection = False
me_cube.use_paint_mask = True
me_cube.update()

# ---- objects
ob_icosphere = bpy.data.objects.new('Icosphere', me_icosphere)
ob_cube_003 = bpy.data.objects.new('Cube.003', me_cube_003)
ob_cube_002 = bpy.data.objects.new('Cube.002', me_cube_002)
ob_cube_001 = bpy.data.objects.new('Cube.001', me_cube_001)
ob_hemi_001 = bpy.data.objects.new('Hemi.001', light_hemi_001)
ob_plane = bpy.data.objects.new('Plane', me_plane)
ob_hemi = bpy.data.objects.new('Hemi', light_hemi)
ob_testipalikka_matrix = bpy.data.objects.new('TestiPalikka.matrix', None)
ob_cube = bpy.data.objects.new('Cube', me_cube)
ob_camera = bpy.data.objects.new('Camera', cam_camera)
ob_lamp = bpy.data.objects.new('Lamp', light_lamp)

# ---- transforms, parenting, visibility, modifiers, constraints
ob_icosphere.location = (-0.3452, 3.018, 1.673)
ob_icosphere.lineart.crease_threshold = 0.0
ob_cube_003.location = (0.0, 0.0, 1.0)
ob_cube_003.lock_rotations_4d = False
ob_cube_003.empty_display_type = 'ARROWS'
ob_cube_003.lineart.crease_threshold = 0.0
_m = ob_cube_003.modifiers.new('EdgeSplit', 'EDGE_SPLIT')
ob_cube_002.location = (0.0, 0.0, 1.0)
ob_cube_002.lock_rotations_4d = False
ob_cube_002.empty_display_type = 'ARROWS'
ob_cube_002.lineart.crease_threshold = 0.0
_m = ob_cube_002.modifiers.new('EdgeSplit', 'EDGE_SPLIT')
ob_cube_001.location = (0.0, 0.0, 1.0)
ob_cube_001.lock_rotations_4d = False
ob_cube_001.empty_display_type = 'ARROWS'
ob_cube_001.lineart.crease_threshold = 0.0
_m = ob_cube_001.modifiers.new('EdgeSplit', 'EDGE_SPLIT')
ob_hemi_001.location = (5.891, 3.954, 7.72)
ob_hemi_001.rotation_euler = (0.1589, 0.7292, 0.8271)
ob_hemi_001.lineart.crease_threshold = 0.0
ob_plane.location = (0.0, 0.0, -0.1)
ob_plane.lineart.crease_threshold = 0.0
ob_hemi.location = (0.0, 0.0, 13.0)
ob_hemi.lineart.crease_threshold = 0.0
ob_testipalikka_matrix.location = (0.0, 0.0, 0.0)
ob_testipalikka_matrix.empty_display_type = 'ARROWS'
ob_testipalikka_matrix.empty_image_offset = (0.0, 0.0)
ob_testipalikka_matrix.lineart.crease_threshold = 0.0
ob_cube.location = (0.0, 0.0, 1.0)
ob_cube.lock_rotations_4d = False
ob_cube.empty_display_type = 'ARROWS'
ob_cube.lineart.crease_threshold = 0.0
_m = ob_cube.modifiers.new('EdgeSplit', 'EDGE_SPLIT')
ob_camera.location = (7.481, -6.508, 5.344)
ob_camera.rotation_euler = (1.109, 0.01082, 0.8149)
ob_camera.lock_rotations_4d = False
ob_camera.empty_display_type = 'ARROWS'
ob_camera.color = (0.0, 0.0, 0.0, 0.0)
ob_camera.display_type = 'WIRE'
ob_camera.lineart.crease_threshold = 0.0
ob_lamp.location = (4.076, 1.005, 5.904)
ob_lamp.rotation_euler = (0.6503, 0.05522, 1.866)
ob_lamp.lock_rotations_4d = False
ob_lamp.empty_display_type = 'ARROWS'
ob_lamp.color = (0.0, 0.0, 0.0, 0.0)
ob_lamp.lineart.crease_threshold = 0.0

# ---- collection membership
col_collection_1.objects.link(ob_icosphere)
col_collection_1.objects.link(ob_cube_003)
col_collection_1.objects.link(ob_cube_002)
col_collection_1.objects.link(ob_cube_001)
col_collection_1.objects.link(ob_hemi_001)
col_collection_1.objects.link(ob_plane)
col_collection_1.objects.link(ob_hemi)
col_collection_1.objects.link(ob_testipalikka_matrix)
col_collection_1.objects.link(ob_cube)
col_collection_1.objects.link(ob_camera)
col_collection_2.objects.link(ob_lamp)

# ---- scene / render settings (as saved in the file)
scene.camera = ob_camera
scene.frame_start = 1; scene.frame_end = 250; scene.frame_set(1)
scene.render.engine = 'BLENDER_EEVEE_NEXT'
scene.render.image_settings.color_mode = 'RGB'
scene.render.image_settings.compression = 90
scene.render.resolution_percentage = 50
scene.render.dither_intensity = 0.0
scene.cycles.use_denoising = False
scene.cycles.samples = 10
scene.cycles.sampling_pattern = 'TABULATED_SOBOL'
scene.cycles.light_sampling_threshold = 0.0
scene.cycles.use_adaptive_sampling = False
scene.cycles.use_light_tree = False
scene.cycles.blur_glossy = 0.0
scene.cycles.volume_bounces = 1
scene.cycles.pixel_filter_type = 'GAUSSIAN'
scene.cycles.sample_clamp_indirect = 0.0
scene.view_settings.view_transform = 'Standard'
bpy.context.view_layer.update()
